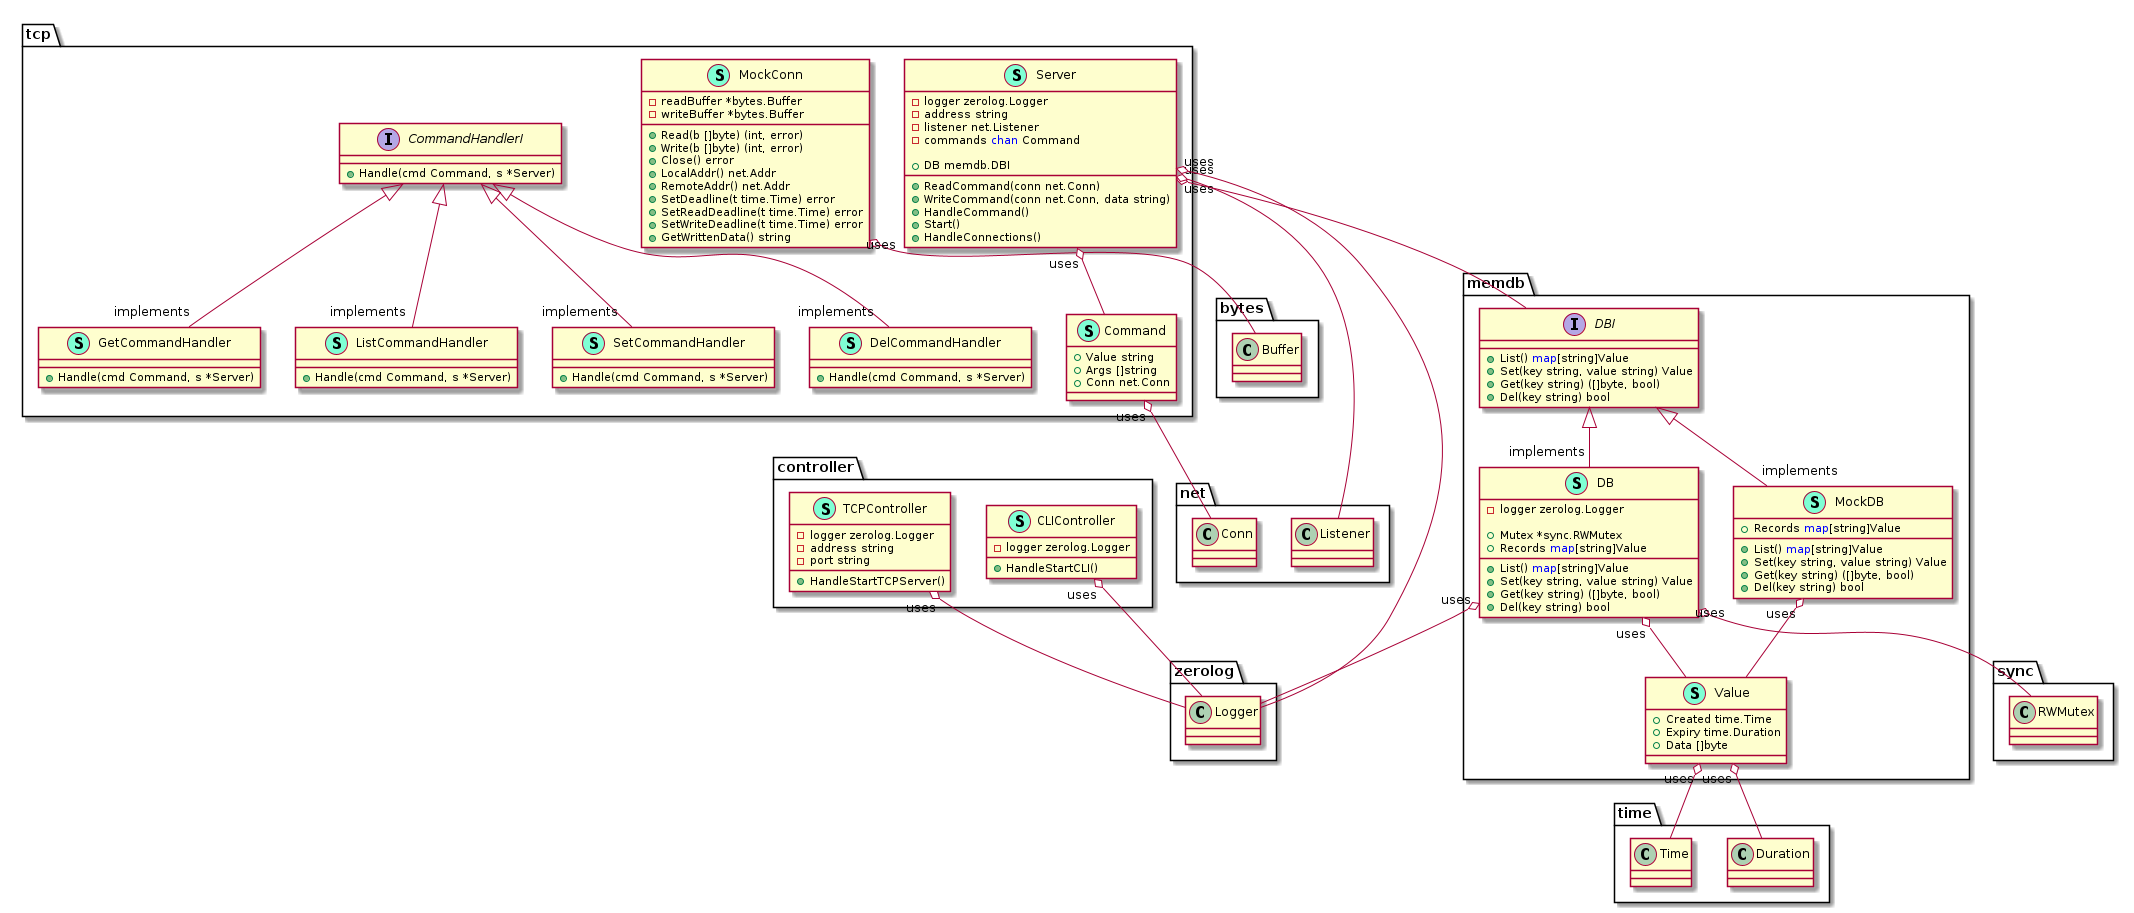

The diagram above was rendered by PlantUML. Its source (embedded in the PNG):
@startuml
namespace controller {
    class CLIController << (S,Aquamarine) >> {
        - logger zerolog.Logger

        + HandleStartCLI() 

    }
    class TCPController << (S,Aquamarine) >> {
        - logger zerolog.Logger
        - address string
        - port string

        + HandleStartTCPServer() 

    }
}


"controller.CLIController""uses" o-- "zerolog.Logger"
"controller.TCPController""uses" o-- "zerolog.Logger"

namespace memdb {
    class DB << (S,Aquamarine) >> {
        - logger zerolog.Logger

        + Mutex *sync.RWMutex
        + Records <font color=blue>map</font>[string]Value

        + List() <font color=blue>map</font>[string]Value
        + Set(key string, value string) Value
        + Get(key string) ([]byte, bool)
        + Del(key string) bool

    }
    interface DBI  {
        + List() <font color=blue>map</font>[string]Value
        + Set(key string, value string) Value
        + Get(key string) ([]byte, bool)
        + Del(key string) bool

    }
    class MockDB << (S,Aquamarine) >> {
        + Records <font color=blue>map</font>[string]Value

        + List() <font color=blue>map</font>[string]Value
        + Set(key string, value string) Value
        + Get(key string) ([]byte, bool)
        + Del(key string) bool

    }
    class Value << (S,Aquamarine) >> {
        + Created time.Time
        + Expiry time.Duration
        + Data []byte

    }
}

"memdb.DBI" <|-- "implements""memdb.DB"
"memdb.DBI" <|-- "implements""memdb.MockDB"

"memdb.DB""uses" o-- "memdb.Value"
"memdb.DB""uses" o-- "sync.RWMutex"
"memdb.DB""uses" o-- "zerolog.Logger"
"memdb.MockDB""uses" o-- "memdb.Value"
"memdb.Value""uses" o-- "time.Duration"
"memdb.Value""uses" o-- "time.Time"

namespace tcp {
    class Command << (S,Aquamarine) >> {
        + Value string
        + Args []string
        + Conn net.Conn

    }
    interface CommandHandlerI  {
        + Handle(cmd Command, s *Server) 

    }
    class DelCommandHandler << (S,Aquamarine) >> {
        + Handle(cmd Command, s *Server) 

    }
    class GetCommandHandler << (S,Aquamarine) >> {
        + Handle(cmd Command, s *Server) 

    }
    class ListCommandHandler << (S,Aquamarine) >> {
        + Handle(cmd Command, s *Server) 

    }
    class MockConn << (S,Aquamarine) >> {
        - readBuffer *bytes.Buffer
        - writeBuffer *bytes.Buffer

        + Read(b []byte) (int, error)
        + Write(b []byte) (int, error)
        + Close() error
        + LocalAddr() net.Addr
        + RemoteAddr() net.Addr
        + SetDeadline(t time.Time) error
        + SetReadDeadline(t time.Time) error
        + SetWriteDeadline(t time.Time) error
        + GetWrittenData() string

    }
    class Server << (S,Aquamarine) >> {
        - logger zerolog.Logger
        - address string
        - listener net.Listener
        - commands <font color=blue>chan</font> Command

        + DB memdb.DBI

        + ReadCommand(conn net.Conn) 
        + WriteCommand(conn net.Conn, data string) 
        + HandleCommand() 
        + Start() 
        + HandleConnections() 

    }
    class SetCommandHandler << (S,Aquamarine) >> {
        + Handle(cmd Command, s *Server) 

    }
}

"tcp.CommandHandlerI" <|-- "implements""tcp.DelCommandHandler"
"tcp.CommandHandlerI" <|-- "implements""tcp.GetCommandHandler"
"tcp.CommandHandlerI" <|-- "implements""tcp.ListCommandHandler"
"tcp.CommandHandlerI" <|-- "implements""tcp.SetCommandHandler"

"tcp.Command""uses" o-- "net.Conn"
"tcp.MockConn""uses" o-- "bytes.Buffer"
"tcp.Server""uses" o-- "memdb.DBI"
"tcp.Server""uses" o-- "net.Listener"
"tcp.Server""uses" o-- "tcp.Command"
"tcp.Server""uses" o-- "zerolog.Logger"

@enduml